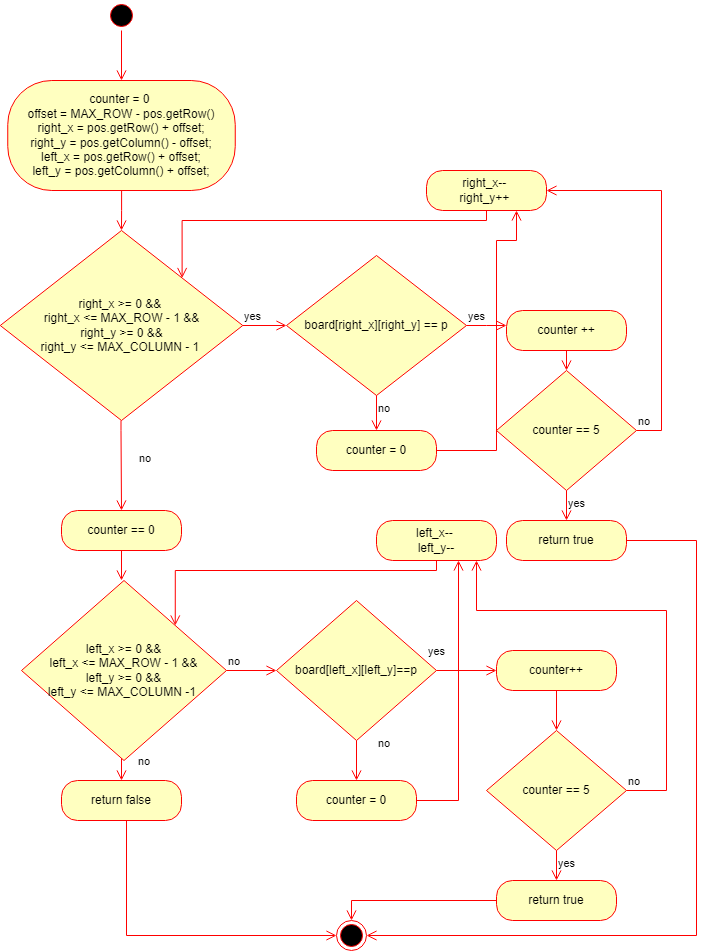

The diagram above was exported from draw.io. Its source (the exported page's mxGraphModel, read from the mxfile embedded in the PNG):
<mxGraphModel dx="780" dy="1055" grid="1" gridSize="10" guides="1" tooltips="1" connect="1" arrows="1" fold="1" page="1" pageScale="1" pageWidth="850" pageHeight="1100" math="0" shadow="0">
  <root>
    <mxCell id="0" />
    <mxCell id="1" parent="0" />
    <mxCell id="CUOAUwpugdPfWjgzt_F0-1" value="" style="ellipse;html=1;shape=startState;fillColor=#000000;strokeColor=#ff0000;" vertex="1" parent="1">
      <mxGeometry x="360" y="130" width="30" height="30" as="geometry" />
    </mxCell>
    <mxCell id="CUOAUwpugdPfWjgzt_F0-2" value="" style="edgeStyle=orthogonalEdgeStyle;html=1;verticalAlign=bottom;endArrow=open;endSize=8;strokeColor=#ff0000;rounded=0;" edge="1" source="CUOAUwpugdPfWjgzt_F0-1" parent="1">
      <mxGeometry relative="1" as="geometry">
        <mxPoint x="375" y="210" as="targetPoint" />
      </mxGeometry>
    </mxCell>
    <mxCell id="CUOAUwpugdPfWjgzt_F0-3" value="counter = 0&amp;nbsp;&lt;br&gt;offset = MAX_ROW - pos.getRow()&lt;br&gt;right_x = pos.getRow() + offset;&lt;br&gt;right_y = pos.getColumn() - offset;&lt;br&gt;left_x = pos.getRow() + offset;&lt;br&gt;left_y = pos.getColumn() + offset;" style="rounded=1;whiteSpace=wrap;html=1;arcSize=40;fontColor=#000000;fillColor=#ffffc0;strokeColor=#ff0000;" vertex="1" parent="1">
      <mxGeometry x="261.25" y="210" width="227.5" height="110" as="geometry" />
    </mxCell>
    <mxCell id="CUOAUwpugdPfWjgzt_F0-4" value="" style="edgeStyle=orthogonalEdgeStyle;html=1;verticalAlign=bottom;endArrow=open;endSize=8;strokeColor=#ff0000;rounded=0;" edge="1" source="CUOAUwpugdPfWjgzt_F0-3" parent="1">
      <mxGeometry relative="1" as="geometry">
        <mxPoint x="375" y="360" as="targetPoint" />
      </mxGeometry>
    </mxCell>
    <mxCell id="CUOAUwpugdPfWjgzt_F0-5" value="right_x &amp;gt;= 0 &amp;amp;&amp;amp; &lt;br&gt;right_x &amp;lt;= MAX_ROW - 1 &amp;amp;&amp;amp;&lt;br&gt;right_y &amp;gt;= 0 &amp;amp;&amp;amp;&lt;br&gt;right_y &amp;lt;= MAX_COLUMN - 1&amp;nbsp;" style="rhombus;whiteSpace=wrap;html=1;fillColor=#ffffc0;strokeColor=#ff0000;" vertex="1" parent="1">
      <mxGeometry x="253.75" y="360" width="242.5" height="190" as="geometry" />
    </mxCell>
    <mxCell id="CUOAUwpugdPfWjgzt_F0-6" value="yes" style="edgeStyle=orthogonalEdgeStyle;html=1;align=left;verticalAlign=bottom;endArrow=open;endSize=8;strokeColor=#ff0000;rounded=0;" edge="1" source="CUOAUwpugdPfWjgzt_F0-5" parent="1">
      <mxGeometry x="-1" relative="1" as="geometry">
        <mxPoint x="540" y="455" as="targetPoint" />
      </mxGeometry>
    </mxCell>
    <mxCell id="CUOAUwpugdPfWjgzt_F0-7" value="no" style="edgeStyle=orthogonalEdgeStyle;html=1;align=left;verticalAlign=top;endArrow=open;endSize=8;strokeColor=#ff0000;rounded=0;" edge="1" parent="1">
      <mxGeometry x="-0.2308" y="18" relative="1" as="geometry">
        <mxPoint x="375" y="640" as="targetPoint" />
        <mxPoint x="374.5" y="550" as="sourcePoint" />
        <Array as="points">
          <mxPoint x="375" y="560" />
          <mxPoint x="375" y="560" />
        </Array>
        <mxPoint x="-2" y="-10" as="offset" />
      </mxGeometry>
    </mxCell>
    <mxCell id="CUOAUwpugdPfWjgzt_F0-9" value="board[right_x][right_y] == p" style="rhombus;whiteSpace=wrap;html=1;fillColor=#ffffc0;strokeColor=#ff0000;" vertex="1" parent="1">
      <mxGeometry x="540" y="385" width="180" height="140" as="geometry" />
    </mxCell>
    <mxCell id="CUOAUwpugdPfWjgzt_F0-10" value="yes" style="edgeStyle=orthogonalEdgeStyle;html=1;align=left;verticalAlign=bottom;endArrow=open;endSize=8;strokeColor=#ff0000;rounded=0;" edge="1" source="CUOAUwpugdPfWjgzt_F0-9" parent="1">
      <mxGeometry x="-1" relative="1" as="geometry">
        <mxPoint x="760" y="455" as="targetPoint" />
        <Array as="points">
          <mxPoint x="740" y="455" />
          <mxPoint x="740" y="455" />
        </Array>
      </mxGeometry>
    </mxCell>
    <mxCell id="CUOAUwpugdPfWjgzt_F0-11" value="no" style="edgeStyle=orthogonalEdgeStyle;html=1;align=left;verticalAlign=top;endArrow=open;endSize=8;strokeColor=#ff0000;rounded=0;entryX=0.5;entryY=0;entryDx=0;entryDy=0;" edge="1" source="CUOAUwpugdPfWjgzt_F0-9" parent="1" target="CUOAUwpugdPfWjgzt_F0-19">
      <mxGeometry x="-1" relative="1" as="geometry">
        <mxPoint x="630" y="540" as="targetPoint" />
      </mxGeometry>
    </mxCell>
    <mxCell id="CUOAUwpugdPfWjgzt_F0-12" value="counter ++" style="rounded=1;whiteSpace=wrap;html=1;arcSize=40;fontColor=#000000;fillColor=#ffffc0;strokeColor=#ff0000;" vertex="1" parent="1">
      <mxGeometry x="760" y="440" width="120" height="40" as="geometry" />
    </mxCell>
    <mxCell id="CUOAUwpugdPfWjgzt_F0-13" value="" style="edgeStyle=orthogonalEdgeStyle;html=1;verticalAlign=bottom;endArrow=open;endSize=8;strokeColor=#ff0000;rounded=0;" edge="1" source="CUOAUwpugdPfWjgzt_F0-12" parent="1">
      <mxGeometry relative="1" as="geometry">
        <mxPoint x="820" y="500" as="targetPoint" />
      </mxGeometry>
    </mxCell>
    <mxCell id="CUOAUwpugdPfWjgzt_F0-14" value="counter == 5" style="rhombus;whiteSpace=wrap;html=1;fillColor=#ffffc0;strokeColor=#ff0000;" vertex="1" parent="1">
      <mxGeometry x="750" y="500" width="140" height="120" as="geometry" />
    </mxCell>
    <mxCell id="CUOAUwpugdPfWjgzt_F0-15" value="no" style="edgeStyle=orthogonalEdgeStyle;html=1;align=left;verticalAlign=bottom;endArrow=open;endSize=8;strokeColor=#ff0000;rounded=0;entryX=1;entryY=0.5;entryDx=0;entryDy=0;" edge="1" source="CUOAUwpugdPfWjgzt_F0-14" parent="1" target="CUOAUwpugdPfWjgzt_F0-21">
      <mxGeometry x="-1" relative="1" as="geometry">
        <mxPoint x="940" y="560" as="targetPoint" />
        <Array as="points">
          <mxPoint x="915" y="560" />
          <mxPoint x="915" y="320" />
        </Array>
      </mxGeometry>
    </mxCell>
    <mxCell id="CUOAUwpugdPfWjgzt_F0-16" value="yes" style="edgeStyle=orthogonalEdgeStyle;html=1;align=left;verticalAlign=top;endArrow=open;endSize=8;strokeColor=#ff0000;rounded=0;" edge="1" source="CUOAUwpugdPfWjgzt_F0-14" parent="1">
      <mxGeometry x="-1" relative="1" as="geometry">
        <mxPoint x="820" y="650" as="targetPoint" />
      </mxGeometry>
    </mxCell>
    <mxCell id="CUOAUwpugdPfWjgzt_F0-17" value="return true" style="rounded=1;whiteSpace=wrap;html=1;arcSize=40;fontColor=#000000;fillColor=#ffffc0;strokeColor=#ff0000;" vertex="1" parent="1">
      <mxGeometry x="760" y="650" width="120" height="40" as="geometry" />
    </mxCell>
    <mxCell id="CUOAUwpugdPfWjgzt_F0-18" value="" style="edgeStyle=orthogonalEdgeStyle;html=1;verticalAlign=bottom;endArrow=open;endSize=8;strokeColor=#ff0000;rounded=0;entryX=1;entryY=0.5;entryDx=0;entryDy=0;" edge="1" source="CUOAUwpugdPfWjgzt_F0-17" parent="1" target="CUOAUwpugdPfWjgzt_F0-31">
      <mxGeometry relative="1" as="geometry">
        <mxPoint x="820" y="710" as="targetPoint" />
        <Array as="points">
          <mxPoint x="950" y="670" />
          <mxPoint x="950" y="1065" />
        </Array>
      </mxGeometry>
    </mxCell>
    <mxCell id="CUOAUwpugdPfWjgzt_F0-19" value="counter = 0" style="rounded=1;whiteSpace=wrap;html=1;arcSize=40;fontColor=#000000;fillColor=#ffffc0;strokeColor=#ff0000;" vertex="1" parent="1">
      <mxGeometry x="570" y="560" width="120" height="40" as="geometry" />
    </mxCell>
    <mxCell id="CUOAUwpugdPfWjgzt_F0-20" value="" style="edgeStyle=orthogonalEdgeStyle;html=1;verticalAlign=bottom;endArrow=open;endSize=8;strokeColor=#ff0000;rounded=0;exitX=1;exitY=0.5;exitDx=0;exitDy=0;entryX=0.75;entryY=1;entryDx=0;entryDy=0;" edge="1" source="CUOAUwpugdPfWjgzt_F0-19" parent="1" target="CUOAUwpugdPfWjgzt_F0-21">
      <mxGeometry relative="1" as="geometry">
        <mxPoint x="630" y="680" as="targetPoint" />
        <Array as="points">
          <mxPoint x="750" y="580" />
          <mxPoint x="750" y="370" />
          <mxPoint x="770" y="370" />
        </Array>
      </mxGeometry>
    </mxCell>
    <mxCell id="CUOAUwpugdPfWjgzt_F0-21" value="right_x--&amp;nbsp;&lt;br&gt;right_y++&amp;nbsp;" style="rounded=1;whiteSpace=wrap;html=1;arcSize=40;fontColor=#000000;fillColor=#ffffc0;strokeColor=#ff0000;" vertex="1" parent="1">
      <mxGeometry x="680" y="300" width="120" height="40" as="geometry" />
    </mxCell>
    <mxCell id="CUOAUwpugdPfWjgzt_F0-22" value="" style="edgeStyle=orthogonalEdgeStyle;html=1;verticalAlign=bottom;endArrow=open;endSize=8;strokeColor=#ff0000;rounded=0;entryX=1;entryY=0;entryDx=0;entryDy=0;" edge="1" source="CUOAUwpugdPfWjgzt_F0-21" parent="1" target="CUOAUwpugdPfWjgzt_F0-5">
      <mxGeometry relative="1" as="geometry">
        <mxPoint x="740" y="400" as="targetPoint" />
        <Array as="points">
          <mxPoint x="740" y="350" />
          <mxPoint x="436" y="350" />
        </Array>
      </mxGeometry>
    </mxCell>
    <mxCell id="CUOAUwpugdPfWjgzt_F0-24" value="counter == 0" style="rounded=1;whiteSpace=wrap;html=1;arcSize=40;fontColor=#000000;fillColor=#ffffc0;strokeColor=#ff0000;" vertex="1" parent="1">
      <mxGeometry x="315" y="640" width="120" height="40" as="geometry" />
    </mxCell>
    <mxCell id="CUOAUwpugdPfWjgzt_F0-25" value="" style="edgeStyle=orthogonalEdgeStyle;html=1;verticalAlign=bottom;endArrow=open;endSize=8;strokeColor=#ff0000;rounded=0;" edge="1" source="CUOAUwpugdPfWjgzt_F0-24" parent="1">
      <mxGeometry relative="1" as="geometry">
        <mxPoint x="375" y="710" as="targetPoint" />
      </mxGeometry>
    </mxCell>
    <mxCell id="CUOAUwpugdPfWjgzt_F0-26" value="left_x &amp;gt;= 0 &amp;amp;&amp;amp;&lt;br&gt;left_x &amp;lt;= MAX_ROW - 1 &amp;amp;&amp;amp;&lt;br&gt;left_y &amp;gt;= 0 &amp;amp;&amp;amp;&lt;br&gt;left_y &amp;lt;= MAX_COLUMN -1&amp;nbsp;" style="rhombus;whiteSpace=wrap;html=1;fillColor=#ffffc0;strokeColor=#ff0000;" vertex="1" parent="1">
      <mxGeometry x="275" y="710" width="205" height="180" as="geometry" />
    </mxCell>
    <mxCell id="CUOAUwpugdPfWjgzt_F0-27" value="no" style="edgeStyle=orthogonalEdgeStyle;html=1;align=left;verticalAlign=bottom;endArrow=open;endSize=8;strokeColor=#ff0000;rounded=0;exitX=1;exitY=0.5;exitDx=0;exitDy=0;" edge="1" source="CUOAUwpugdPfWjgzt_F0-26" parent="1">
      <mxGeometry x="-1" relative="1" as="geometry">
        <mxPoint x="530" y="800" as="targetPoint" />
        <Array as="points">
          <mxPoint x="530" y="800" />
          <mxPoint x="530" y="800" />
        </Array>
      </mxGeometry>
    </mxCell>
    <mxCell id="CUOAUwpugdPfWjgzt_F0-28" value="no&lt;br&gt;" style="edgeStyle=orthogonalEdgeStyle;html=1;align=left;verticalAlign=top;endArrow=open;endSize=8;strokeColor=#ff0000;rounded=0;" edge="1" source="CUOAUwpugdPfWjgzt_F0-26" parent="1">
      <mxGeometry x="-1" y="18" relative="1" as="geometry">
        <mxPoint x="375" y="910" as="targetPoint" />
        <Array as="points">
          <mxPoint x="375" y="910" />
          <mxPoint x="375" y="910" />
        </Array>
        <mxPoint x="-3" y="-10" as="offset" />
      </mxGeometry>
    </mxCell>
    <mxCell id="CUOAUwpugdPfWjgzt_F0-29" value="return false" style="rounded=1;whiteSpace=wrap;html=1;arcSize=40;fontColor=#000000;fillColor=#ffffc0;strokeColor=#ff0000;" vertex="1" parent="1">
      <mxGeometry x="315" y="910" width="120" height="40" as="geometry" />
    </mxCell>
    <mxCell id="CUOAUwpugdPfWjgzt_F0-30" value="" style="edgeStyle=orthogonalEdgeStyle;html=1;verticalAlign=bottom;endArrow=open;endSize=8;strokeColor=#ff0000;rounded=0;entryX=0;entryY=0.5;entryDx=0;entryDy=0;" edge="1" source="CUOAUwpugdPfWjgzt_F0-29" parent="1" target="CUOAUwpugdPfWjgzt_F0-31">
      <mxGeometry relative="1" as="geometry">
        <mxPoint x="375" y="980" as="targetPoint" />
        <Array as="points">
          <mxPoint x="380" y="1065" />
        </Array>
      </mxGeometry>
    </mxCell>
    <mxCell id="CUOAUwpugdPfWjgzt_F0-31" value="" style="ellipse;html=1;shape=endState;fillColor=#000000;strokeColor=#ff0000;" vertex="1" parent="1">
      <mxGeometry x="590" y="1050" width="30" height="30" as="geometry" />
    </mxCell>
    <mxCell id="CUOAUwpugdPfWjgzt_F0-32" value="board[left_x][left_y]==p" style="rhombus;whiteSpace=wrap;html=1;fillColor=#ffffc0;strokeColor=#ff0000;" vertex="1" parent="1">
      <mxGeometry x="530" y="730" width="160" height="140" as="geometry" />
    </mxCell>
    <mxCell id="CUOAUwpugdPfWjgzt_F0-33" value="yes" style="edgeStyle=orthogonalEdgeStyle;html=1;align=left;verticalAlign=bottom;endArrow=open;endSize=8;strokeColor=#ff0000;rounded=0;" edge="1" source="CUOAUwpugdPfWjgzt_F0-32" parent="1">
      <mxGeometry x="-1" y="14" relative="1" as="geometry">
        <mxPoint x="750" y="800" as="targetPoint" />
        <mxPoint x="-10" y="4" as="offset" />
      </mxGeometry>
    </mxCell>
    <mxCell id="CUOAUwpugdPfWjgzt_F0-34" value="no&lt;br&gt;" style="edgeStyle=orthogonalEdgeStyle;html=1;align=left;verticalAlign=top;endArrow=open;endSize=8;strokeColor=#ff0000;rounded=0;" edge="1" source="CUOAUwpugdPfWjgzt_F0-32" parent="1">
      <mxGeometry x="-1" y="22" relative="1" as="geometry">
        <mxPoint x="610" y="910" as="targetPoint" />
        <mxPoint x="-2" y="-10" as="offset" />
      </mxGeometry>
    </mxCell>
    <mxCell id="CUOAUwpugdPfWjgzt_F0-35" value="counter = 0" style="rounded=1;whiteSpace=wrap;html=1;arcSize=40;fontColor=#000000;fillColor=#ffffc0;strokeColor=#ff0000;" vertex="1" parent="1">
      <mxGeometry x="550" y="910" width="120" height="40" as="geometry" />
    </mxCell>
    <mxCell id="CUOAUwpugdPfWjgzt_F0-36" value="" style="edgeStyle=orthogonalEdgeStyle;html=1;verticalAlign=bottom;endArrow=open;endSize=8;strokeColor=#ff0000;rounded=0;" edge="1" source="CUOAUwpugdPfWjgzt_F0-35" parent="1" target="CUOAUwpugdPfWjgzt_F0-37">
      <mxGeometry relative="1" as="geometry">
        <mxPoint x="610" y="1010" as="targetPoint" />
        <Array as="points">
          <mxPoint x="712" y="930" />
        </Array>
      </mxGeometry>
    </mxCell>
    <mxCell id="CUOAUwpugdPfWjgzt_F0-37" value="left_x--&amp;nbsp;&lt;br&gt;left_y--" style="rounded=1;whiteSpace=wrap;html=1;arcSize=40;fontColor=#000000;fillColor=#ffffc0;strokeColor=#ff0000;" vertex="1" parent="1">
      <mxGeometry x="630" y="650" width="120" height="40" as="geometry" />
    </mxCell>
    <mxCell id="CUOAUwpugdPfWjgzt_F0-38" value="" style="edgeStyle=orthogonalEdgeStyle;html=1;verticalAlign=bottom;endArrow=open;endSize=8;strokeColor=#ff0000;rounded=0;entryX=1;entryY=0;entryDx=0;entryDy=0;" edge="1" source="CUOAUwpugdPfWjgzt_F0-37" parent="1" target="CUOAUwpugdPfWjgzt_F0-26">
      <mxGeometry relative="1" as="geometry">
        <mxPoint x="690" y="750" as="targetPoint" />
        <Array as="points">
          <mxPoint x="690" y="700" />
          <mxPoint x="429" y="700" />
        </Array>
      </mxGeometry>
    </mxCell>
    <mxCell id="CUOAUwpugdPfWjgzt_F0-42" value="counter++" style="rounded=1;whiteSpace=wrap;html=1;arcSize=40;fontColor=#000000;fillColor=#ffffc0;strokeColor=#ff0000;" vertex="1" parent="1">
      <mxGeometry x="750" y="780" width="120" height="40" as="geometry" />
    </mxCell>
    <mxCell id="CUOAUwpugdPfWjgzt_F0-43" value="" style="edgeStyle=orthogonalEdgeStyle;html=1;verticalAlign=bottom;endArrow=open;endSize=8;strokeColor=#ff0000;rounded=0;" edge="1" source="CUOAUwpugdPfWjgzt_F0-42" parent="1">
      <mxGeometry relative="1" as="geometry">
        <mxPoint x="810" y="860" as="targetPoint" />
      </mxGeometry>
    </mxCell>
    <mxCell id="CUOAUwpugdPfWjgzt_F0-44" value="counter == 5" style="rhombus;whiteSpace=wrap;html=1;fillColor=#ffffc0;strokeColor=#ff0000;" vertex="1" parent="1">
      <mxGeometry x="740" y="860" width="140" height="120" as="geometry" />
    </mxCell>
    <mxCell id="CUOAUwpugdPfWjgzt_F0-45" value="no" style="edgeStyle=orthogonalEdgeStyle;html=1;align=left;verticalAlign=bottom;endArrow=open;endSize=8;strokeColor=#ff0000;rounded=0;" edge="1" source="CUOAUwpugdPfWjgzt_F0-44" parent="1" target="CUOAUwpugdPfWjgzt_F0-37">
      <mxGeometry x="-1" relative="1" as="geometry">
        <mxPoint x="740" y="680" as="targetPoint" />
        <Array as="points">
          <mxPoint x="920" y="920" />
          <mxPoint x="920" y="740" />
          <mxPoint x="730" y="740" />
        </Array>
      </mxGeometry>
    </mxCell>
    <mxCell id="CUOAUwpugdPfWjgzt_F0-46" value="yes" style="edgeStyle=orthogonalEdgeStyle;html=1;align=left;verticalAlign=top;endArrow=open;endSize=8;strokeColor=#ff0000;rounded=0;" edge="1" source="CUOAUwpugdPfWjgzt_F0-44" parent="1">
      <mxGeometry x="-1" relative="1" as="geometry">
        <mxPoint x="810" y="1010" as="targetPoint" />
      </mxGeometry>
    </mxCell>
    <mxCell id="CUOAUwpugdPfWjgzt_F0-48" value="return true" style="rounded=1;whiteSpace=wrap;html=1;arcSize=40;fontColor=#000000;fillColor=#ffffc0;strokeColor=#ff0000;" vertex="1" parent="1">
      <mxGeometry x="750" y="1010" width="120" height="40" as="geometry" />
    </mxCell>
    <mxCell id="CUOAUwpugdPfWjgzt_F0-49" value="" style="edgeStyle=orthogonalEdgeStyle;html=1;verticalAlign=bottom;endArrow=open;endSize=8;strokeColor=#ff0000;rounded=0;entryX=0.5;entryY=0;entryDx=0;entryDy=0;" edge="1" source="CUOAUwpugdPfWjgzt_F0-48" parent="1" target="CUOAUwpugdPfWjgzt_F0-31">
      <mxGeometry relative="1" as="geometry">
        <mxPoint x="810" y="1110" as="targetPoint" />
      </mxGeometry>
    </mxCell>
  </root>
</mxGraphModel>